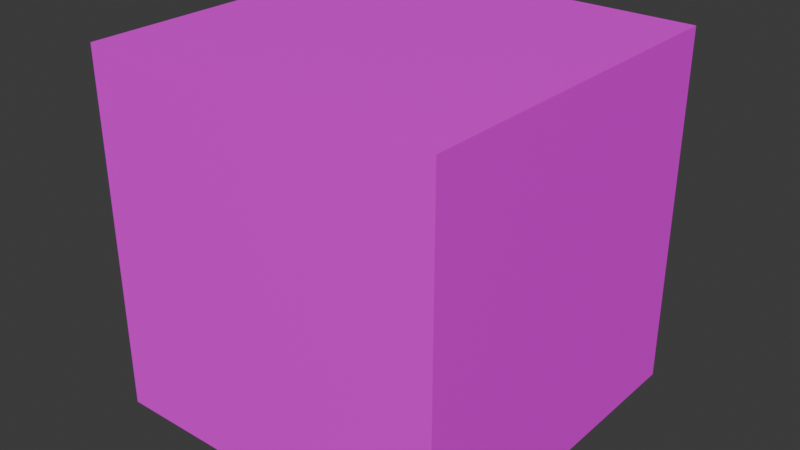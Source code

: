 # Source: block1.blend  (saved by Blender 4.2.66; exported with 4.5.12 LTS)
import bpy
from mathutils import Matrix  # noqa: F401  (used for matrix-valued properties, if any)

bpy.ops.wm.read_factory_settings(use_empty=True)
scene = bpy.context.scene
scene.name = 'Scene'

# ---- collections
col_collection = bpy.data.collections.new('Collection'); scene.collection.children.link(col_collection)

# ---- images (referenced by path relative to the original .blend; pixels are not part of the script)
import os
ASSET_DIR = os.environ.get("B2B_ASSET_DIR", "")  # directory of the original .blend (textures are referenced by path, not embedded)
HERE = os.path.dirname(os.path.abspath(__file__))  # packed textures are extracted next to this script under _unpacked/

def load_image(name, relpath, width, height, colorspace="sRGB"):
    """Load a texture the original file referenced (path relative to the .blend, or extracted next to this script)."""
    p = next((c for c in (os.path.join(HERE, relpath), os.path.join(ASSET_DIR, relpath)) if relpath and os.path.exists(c)), "")
    if p:
        img = bpy.data.images.load(p, check_existing=True)
        img.name = name
    else:  # same state as the original file: an image datablock whose file is absent (Cycles renders it pink)
        img = bpy.data.images.new(name, width, height)
        img.source = "FILE"
        img.filepath = "//" + (relpath or name)
    img.colorspace_settings.name = colorspace
    return img
img_atlas_png = load_image('atlas.png', 'atlas.png', 1024, 1024, 'sRGB')

# ---- materials (node trees are filled in below, after node groups)
mat_atlas = bpy.data.materials.new('atlas')

# ---- material node trees
mat_atlas.use_nodes = True; mat_atlas.node_tree.nodes.clear()
_N = mat_atlas.node_tree.nodes; _L = mat_atlas.node_tree.links
n0 = _N.new('ShaderNodeBsdfPrincipled'); n0.name = 'Principled BSDF'; n0.location = (10, 300)
n1 = _N.new('ShaderNodeOutputMaterial'); n1.name = 'Material Output'; n1.location = (300, 300)
n2 = _N.new('ShaderNodeTexImage'); n2.name = 'Image Texture'; n2.location = (-280, 280)
n2.image = img_atlas_png
n2.interpolation = 'Closest'
_L.new(n0.outputs[0], n1.inputs[0])
_L.new(n2.outputs[0], n0.inputs[0])
n1.is_active_output = True

# ---- world
world_world = bpy.data.worlds.new('World'); scene.world = world_world
world_world.use_nodes = True; world_world.node_tree.nodes.clear()
_N = world_world.node_tree.nodes; _L = world_world.node_tree.links
n0 = _N.new('ShaderNodeOutputWorld'); n0.name = 'World Output'; n0.location = (300, 300)
n1 = _N.new('ShaderNodeBackground'); n1.name = 'Background'; n1.location = (10, 300)
n1.inputs[0].default_value = (0.05088, 0.05088, 0.05088, 1.0)
_L.new(n1.outputs[0], n0.inputs[0])
n0.is_active_output = True
world_world.color = (0.05088, 0.05088, 0.05088)
world_world.sun_shadow_jitter_overblur = 0.0

# ---- meshes
me_cube_001 = bpy.data.meshes.new('Cube.001')
me_cube_001.from_pydata([(-1.5, -1.5, -1.5), (-1.5, -1.5, 1.5), (-1.5, 1.5, -1.5), (-1.5, 1.5, 1.5), (1.5, -1.5, -1.5), (1.5, -1.5, 1.5), (1.5, 1.5, -1.5), (1.5, 1.5, 1.5), (-1.5, -1.5, -0.5), (-1.5, -1.5, 0.5), (-1.5, 1.5, 0.5), (-1.5, 1.5, -0.5), (1.5, 1.5, 0.5), (1.5, 1.5, -0.5), (1.5, -1.5, 0.5), (1.5, -1.5, -0.5), (-1.5, 0.5, -1.5), (-1.5, -0.5, -1.5), (-1.5, -0.5, 1.5), (-1.5, 0.5, 1.5), (1.5, -0.5, -1.5), (1.5, 0.5, -1.5), (1.5, 0.5, 1.5), (1.5, -0.5, 1.5), (1.5, 0.5, -0.5), (1.5, -0.5, -0.5), (1.5, 0.5, 0.5), (1.5, -0.5, 0.5), (-1.5, -0.5, -0.5), (-1.5, 0.5, -0.5), (-1.5, -0.5, 0.5), (-1.5, 0.5, 0.5), (0.5, 1.5, -1.5), (-0.5, 1.5, -1.5), (-0.5, 1.5, 1.5), (0.5, 1.5, 1.5), (-0.5, -1.5, -1.5), (0.5, -1.5, -1.5), (0.5, -1.5, 1.5), (-0.5, -1.5, 1.5), (0.5, -1.5, -0.5), (-0.5, -1.5, -0.5), (0.5, -1.5, 0.5), (-0.5, -1.5, 0.5), (-0.5, 1.5, -0.5), (0.5, 1.5, -0.5), (-0.5, 1.5, 0.5), (0.5, 1.5, 0.5), (-0.5, 0.5, 1.5), (0.5, 0.5, 1.5), (-0.5, -0.5, 1.5), (0.5, -0.5, 1.5), (0.5, 0.5, -1.5), (-0.5, 0.5, -1.5), (0.5, -0.5, -1.5), (-0.5, -0.5, -1.5)], [], [(31, 19, 3, 10), (47, 35, 7, 12), (27, 23, 5, 14), (43, 39, 1, 9), (54, 20, 4, 37), (50, 18, 1, 39), (36, 41, 8, 0), (41, 43, 9, 8), (20, 25, 15, 4), (25, 27, 14, 15), (32, 45, 13, 6), (45, 47, 12, 13), (16, 29, 11, 2), (29, 31, 10, 11), (8, 9, 30, 28), (28, 30, 31, 29), (0, 8, 28, 17), (17, 28, 29, 16), (13, 12, 26, 24), (24, 26, 27, 25), (6, 13, 24, 21), (21, 24, 25, 20), (34, 3, 19, 48), (48, 19, 18, 50), (32, 6, 21, 52), (52, 21, 20, 54), (12, 7, 22, 26), (26, 22, 23, 27), (9, 1, 18, 30), (30, 18, 19, 31), (16, 53, 55, 17), (53, 52, 54, 55), (2, 33, 53, 16), (33, 32, 52, 53), (22, 49, 51, 23), (49, 48, 50, 51), (7, 35, 49, 22), (35, 34, 48, 49), (11, 10, 46, 44), (44, 46, 47, 45), (2, 11, 44, 33), (33, 44, 45, 32), (15, 14, 42, 40), (40, 42, 43, 41), (4, 15, 40, 37), (37, 40, 41, 36), (23, 51, 38, 5), (51, 50, 39, 38), (17, 55, 36, 0), (55, 54, 37, 36), (14, 5, 38, 42), (42, 38, 39, 43), (10, 3, 34, 46), (46, 34, 35, 47)])
_uv = me_cube_001.uv_layers.new(name='UVMap')
_uv.uv.foreach_set('vector', [0.6667, 0.6667, 0.6667, 0.75, 0.75, 0.75, 0.75, 0.6667, 0.9167, 0.9167, 0.9167, 1.0, 1.0, 1.0, 1.0, 0.9167, 0.3333, 0.9167, 0.3333, 1.0, 0.25, 1.0, 0.25, 0.9167, 0.08333, 0.6667, 0.08333, 0.75, 0.0, 0.75, 0.0, 0.6667, 0.4167, 0.8333, 0.5, 0.8333, 0.5, 0.75, 0.4167, 0.75, 0.5833, 0.8333, 0.5, 0.8333, 0.5, 0.75, 0.5833, 0.75, 0.08333, 0.5, 0.08333, 0.5833, 0.0, 0.5833, 0.0, 0.5, 0.08333, 0.5833, 0.08333, 0.6667, 0.0, 0.6667, 0.0, 0.5833, 0.3333, 0.75, 0.3333, 0.8333, 0.25, 0.8333, 0.25, 0.75, 0.3333, 0.8333, 0.3333, 0.9167, 0.25, 0.9167, 0.25, 0.8333, 0.9167, 0.75, 0.9167, 0.8333, 1.0, 0.8333, 1.0, 0.75, 0.9167, 0.8333, 0.9167, 0.9167, 1.0, 0.9167, 1.0, 0.8333, 0.6667, 0.5, 0.6667, 0.5833, 0.75, 0.5833, 0.75, 0.5, 0.6667, 0.5833, 0.6667, 0.6667, 0.75, 0.6667, 0.75, 0.5833, 0.5, 0.5833, 0.5, 0.6667, 0.5833, 0.6667, 0.5833, 0.5833, 0.5833, 0.5833, 0.5833, 0.6667, 0.6667, 0.6667, 0.6667, 0.5833, 0.5, 0.5, 0.5, 0.5833, 0.5833, 0.5833, 0.5833, 0.5, 0.5833, 0.5, 0.5833, 0.5833, 0.6667, 0.5833, 0.6667, 0.5, 0.5, 0.8333, 0.5, 0.9167, 0.4167, 0.9167, 0.4167, 0.8333, 0.4167, 0.8333, 0.4167, 0.9167, 0.3333, 0.9167, 0.3333, 0.8333, 0.5, 0.75, 0.5, 0.8333, 0.4167, 0.8333, 0.4167, 0.75, 0.4167, 0.75, 0.4167, 0.8333, 0.3333, 0.8333, 0.3333, 0.75, 0.5833, 1.0, 0.5, 1.0, 0.5, 0.9167, 0.5833, 0.9167, 0.5833, 0.9167, 0.5, 0.9167, 0.5, 0.8333, 0.5833, 0.8333, 0.4167, 1.0, 0.5, 1.0, 0.5, 0.9167, 0.4167, 0.9167, 0.4167, 0.9167, 0.5, 0.9167, 0.5, 0.8333, 0.4167, 0.8333, 0.5, 0.9167, 0.5, 1.0, 0.4167, 1.0, 0.4167, 0.9167, 0.4167, 0.9167, 0.4167, 1.0, 0.3333, 1.0, 0.3333, 0.9167, 0.5, 0.6667, 0.5, 0.75, 0.5833, 0.75, 0.5833, 0.6667, 0.5833, 0.6667, 0.5833, 0.75, 0.6667, 0.75, 0.6667, 0.6667, 0.25, 0.9167, 0.3333, 0.9167, 0.3333, 0.8333, 0.25, 0.8333, 0.3333, 0.9167, 0.4167, 0.9167, 0.4167, 0.8333, 0.3333, 0.8333, 0.25, 1.0, 0.3333, 1.0, 0.3333, 0.9167, 0.25, 0.9167, 0.3333, 1.0, 0.4167, 1.0, 0.4167, 0.9167, 0.3333, 0.9167, 0.75, 0.9167, 0.6667, 0.9167, 0.6667, 0.8333, 0.75, 0.8333, 0.6667, 0.9167, 0.5833, 0.9167, 0.5833, 0.8333, 0.6667, 0.8333, 0.75, 1.0, 0.6667, 1.0, 0.6667, 0.9167, 0.75, 0.9167, 0.6667, 1.0, 0.5833, 1.0, 0.5833, 0.9167, 0.6667, 0.9167, 0.75, 0.8333, 0.75, 0.9167, 0.8333, 0.9167, 0.8333, 0.8333, 0.8333, 0.8333, 0.8333, 0.9167, 0.9167, 0.9167, 0.9167, 0.8333, 0.75, 0.75, 0.75, 0.8333, 0.8333, 0.8333, 0.8333, 0.75, 0.8333, 0.75, 0.8333, 0.8333, 0.9167, 0.8333, 0.9167, 0.75, 0.25, 0.5833, 0.25, 0.6667, 0.1667, 0.6667, 0.1667, 0.5833, 0.1667, 0.5833, 0.1667, 0.6667, 0.08333, 0.6667, 0.08333, 0.5833, 0.25, 0.5, 0.25, 0.5833, 0.1667, 0.5833, 0.1667, 0.5, 0.1667, 0.5, 0.1667, 0.5833, 0.08333, 0.5833, 0.08333, 0.5, 0.75, 0.8333, 0.6667, 0.8333, 0.6667, 0.75, 0.75, 0.75, 0.6667, 0.8333, 0.5833, 0.8333, 0.5833, 0.75, 0.6667, 0.75, 0.25, 0.8333, 0.3333, 0.8333, 0.3333, 0.75, 0.25, 0.75, 0.3333, 0.8333, 0.4167, 0.8333, 0.4167, 0.75, 0.3333, 0.75, 0.25, 0.6667, 0.25, 0.75, 0.1667, 0.75, 0.1667, 0.6667, 0.1667, 0.6667, 0.1667, 0.75, 0.08333, 0.75, 0.08333, 0.6667, 0.75, 0.9167, 0.75, 1.0, 0.8333, 1.0, 0.8333, 0.9167, 0.8333, 0.9167, 0.8333, 1.0, 0.9167, 1.0, 0.9167, 0.9167])
me_cube_001.materials.append(mat_atlas)
me_cube_001.update()
me_cube_002 = bpy.data.meshes.new('Cube.002')
me_cube_002.from_pydata([(-1.0, -1.0, 1.0), (-1.0, 1.0, 1.0), (1.0, -1.0, 1.0), (1.0, 1.0, 1.0)], [], [(3, 1, 0, 2)])
_uv = me_cube_002.uv_layers.new(name='UVMap')
_uv.uv.foreach_set('vector', [0.0, 0.75, 0.25, 0.75, 0.25, 1.0, 0.0, 1.0])
me_cube_002.materials.append(mat_atlas)
me_cube_002.update()

# ---- objects
ob_cube = bpy.data.objects.new('Cube', me_cube_001)
ob_cube_001 = bpy.data.objects.new('Cube.001', me_cube_002)

# ---- transforms, parenting, visibility, modifiers, constraints
ob_cube.location = (0.0, 0.0, 0.0)
ob_cube_001.location = (0.0, 0.0, 0.0)

# ---- collection membership
col_collection.objects.link(ob_cube)
col_collection.objects.link(ob_cube_001)

# ---- scene / render settings (as saved in the file)
scene.frame_start = 1; scene.frame_end = 250; scene.frame_set(1)
scene.render.engine = 'BLENDER_EEVEE_NEXT'
bpy.context.view_layer.update()

# ---- added for rendering (the .blend has no active camera and no usable light): camera, sun
cam_auto = bpy.data.cameras.new('AutoCamera')
cam_auto.lens = 50.0
cam_auto.sensor_width = 36.0
cam_auto.clip_end = 1000.0
ob_auto_camera = bpy.data.objects.new('AutoCamera', cam_auto)
scene.collection.objects.link(ob_auto_camera)
ob_auto_camera.location = (4.80761, -5.76913, 3.84609)
ob_auto_camera.rotation_euler = (1.09748, -7.21219e-08, 0.694738)
scene.camera = ob_auto_camera
light_auto_sun = bpy.data.lights.new('AutoSun', 'SUN')
light_auto_sun.energy = 3.0
light_auto_sun.angle = 0.0523599
ob_auto_sun = bpy.data.objects.new('AutoSun', light_auto_sun)
scene.collection.objects.link(ob_auto_sun)
ob_auto_sun.rotation_euler = (0.872665, 0.174533, 0.523599)
bpy.context.view_layer.update()
